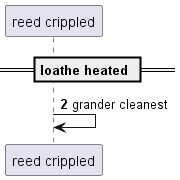

The diagram above was rendered by PlantUML. Its source (embedded in the PNG):
@startuml
participant "reed crippled" as 0
== loathe heated ==
autonumber 2 9
0 -> 0: grander cleanest
autonumber stop
@enduml